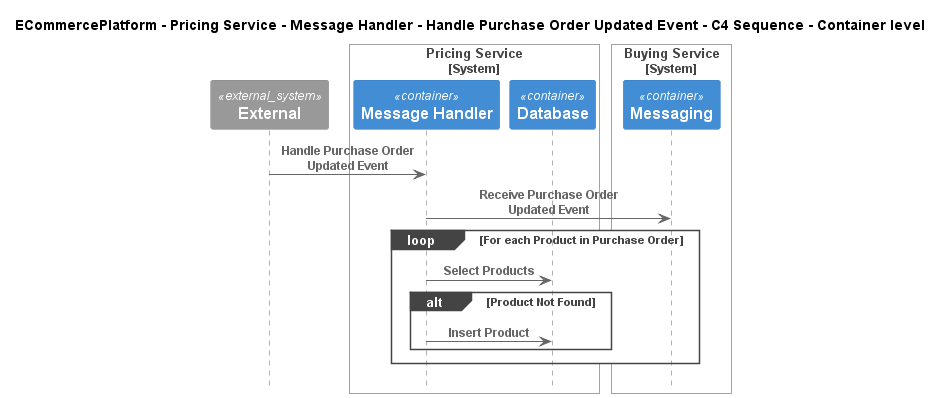

The diagram above was rendered by PlantUML. Its source (embedded in the PNG):
@startuml
!include ..\..\..\..\..\..\..\.c4s\C4_Sequence.puml

title ECommercePlatform - Pricing Service - Message Handler - Handle Purchase Order Updated Event - C4 Sequence - Container level

System_Ext(C4InterFlow.SoftwareSystems.ExternalSystem, "External", "")

System_Boundary(ECommercePlatform.SoftwareSystems.PricingService, "Pricing Service")
    Container(ECommercePlatform.SoftwareSystems.PricingService.Containers.MessageHandler, "Message Handler", "", "")
    Container(ECommercePlatform.SoftwareSystems.PricingService.Containers.Database, "Database", "", "")
Boundary_End()

System_Boundary(ECommercePlatform.SoftwareSystems.BuyingService, "Buying Service")
    Container(ECommercePlatform.SoftwareSystems.BuyingService.Containers.Messaging, "Messaging", "", "")
Boundary_End()

Rel(C4InterFlow.SoftwareSystems.ExternalSystem, ECommercePlatform.SoftwareSystems.PricingService.Containers.MessageHandler, "Handle Purchase Order Updated Event")
Rel(ECommercePlatform.SoftwareSystems.PricingService.Containers.MessageHandler, ECommercePlatform.SoftwareSystems.BuyingService.Containers.Messaging, "Receive Purchase Order Updated Event")
loop For each Product in Purchase Order
Rel(ECommercePlatform.SoftwareSystems.PricingService.Containers.MessageHandler, ECommercePlatform.SoftwareSystems.PricingService.Containers.Database, "Select Products")
alt Product Not Found
Rel(ECommercePlatform.SoftwareSystems.PricingService.Containers.MessageHandler, ECommercePlatform.SoftwareSystems.PricingService.Containers.Database, "Insert Product")
end
end


@enduml